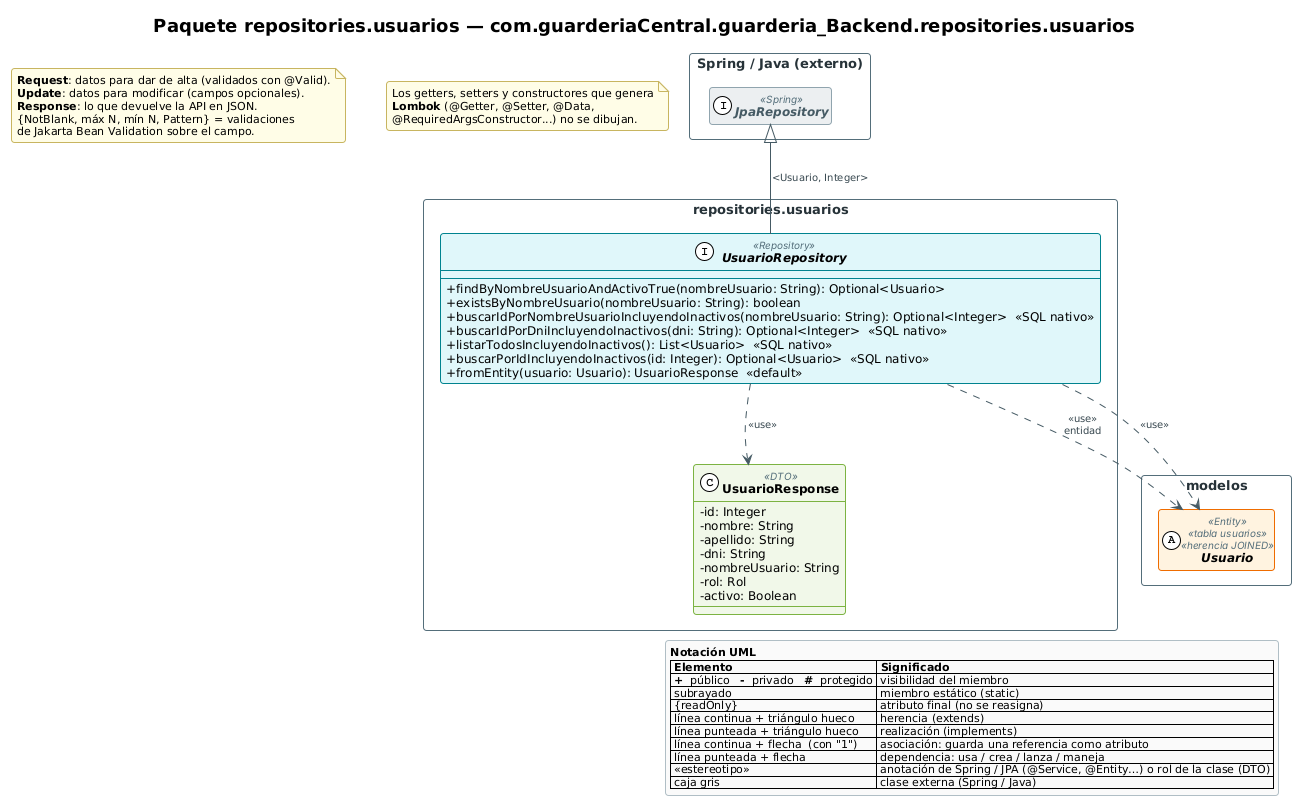

The diagram above was rendered by PlantUML. Its source (embedded in the PNG):
@startuml 06h_repositories_usuarios
!include _estilo.iuml

title Paquete repositories.usuarios — com.guarderiaCentral.guarderia_Backend.repositories.usuarios

package "repositories.usuarios" as P_repositories_usuarios {
  interface UsuarioRepository <<Repository>> {
    --
    + findByNombreUsuarioAndActivoTrue(nombreUsuario: String): Optional<Usuario>
    + existsByNombreUsuario(nombreUsuario: String): boolean
    + buscarIdPorNombreUsuarioIncluyendoInactivos(nombreUsuario: String): Optional<Integer>  «SQL nativo»
    + buscarIdPorDniIncluyendoInactivos(dni: String): Optional<Integer>  «SQL nativo»
    + listarTodosIncluyendoInactivos(): List<Usuario>  «SQL nativo»
    + buscarPorIdIncluyendoInactivos(id: Integer): Optional<Usuario>  «SQL nativo»
    + fromEntity(usuario: Usuario): UsuarioResponse  «default»
  }

  class UsuarioResponse <<DTO>> {
    - id: Integer
    - nombre: String
    - apellido: String
    - dni: String
    - nombreUsuario: String
    - rol: Rol
    - activo: Boolean
    --
  }

}
package "modelos" as C_modelos {
  abstract class Usuario <<Entity>> <<tabla usuarios>> <<herencia JOINED>>
}
hide Usuario members
package "Spring / Java (externo)" as P_ext {
  interface "JpaRepository" as ext_JpaRepository <<Spring>>
}

UsuarioRepository -up-|> ext_JpaRepository : <Usuario, Integer>
UsuarioRepository ..> Usuario : <<use>>\nentidad
UsuarioRepository ..> Usuario : <<use>>
UsuarioRepository ..> UsuarioResponse : <<use>>

UsuarioRepository -[hidden]down- UsuarioResponse

note as NDto
  <b>Request</b>: datos para dar de alta (validados con @Valid).
  <b>Update</b>: datos para modificar (campos opcionales).
  <b>Response</b>: lo que devuelve la API en JSON.
  {NotBlank, máx N, mín N, Pattern} = validaciones
  de Jakarta Bean Validation sobre el campo.
end note
note as NLombok
  Los getters, setters y constructores que genera
  <b>Lombok</b> (@Getter, @Setter, @Data,
  @RequiredArgsConstructor...) no se dibujan.
end note
!include _leyenda.iuml
@enduml